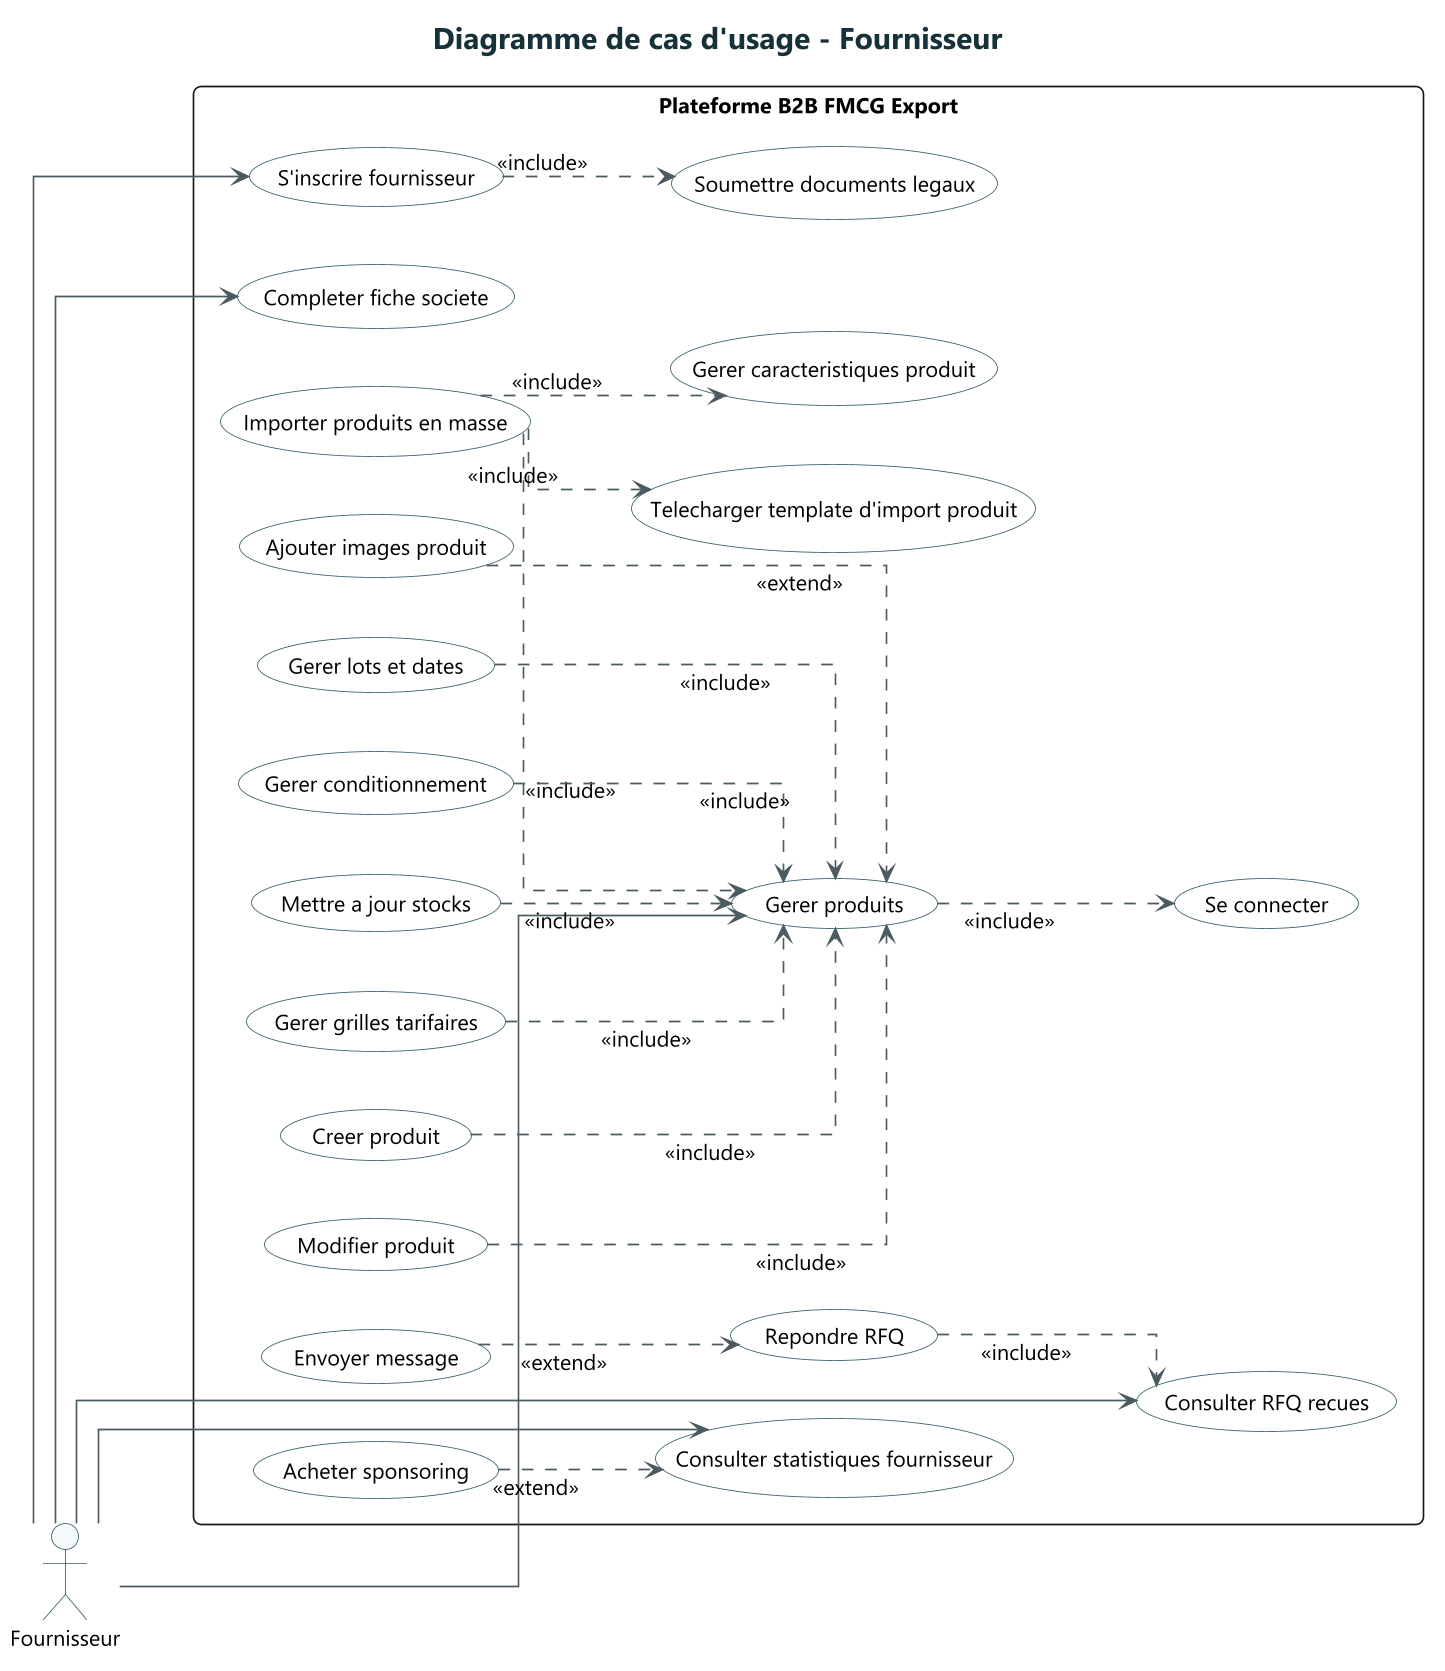

The diagram above was rendered by PlantUML. Its source (embedded in the PNG):
@startuml
!include ../common/style.puml
title Diagramme de cas d'usage - Fournisseur
left to right direction

actor Fournisseur

rectangle "Plateforme B2B FMCG Export" {
  usecase "S'inscrire fournisseur" as UC_Register
  usecase "Se connecter" as UC_Login
  usecase "Completer fiche societe" as UC_Profile
  usecase "Soumettre documents legaux" as UC_LegalDocs
  usecase "Gerer produits" as UC_ManageProducts
  usecase "Creer produit" as UC_CreateProduct
  usecase "Modifier produit" as UC_UpdateProduct
  usecase "Importer produits en masse" as UC_BulkImport
  usecase "Telecharger template d'import produit" as UC_Template
  usecase "Gerer caracteristiques produit" as UC_Characteristics
  usecase "Ajouter images produit" as UC_Images
  usecase "Gerer lots et dates" as UC_Lots
  usecase "Gerer conditionnement" as UC_Packaging
  usecase "Mettre a jour stocks" as UC_Stocks
  usecase "Gerer grilles tarifaires" as UC_Pricing
  usecase "Consulter RFQ recues" as UC_ViewRFQ
  usecase "Repondre RFQ" as UC_ReplyRFQ
  usecase "Envoyer message" as UC_Message
  usecase "Consulter statistiques fournisseur" as UC_Stats
  usecase "Acheter sponsoring" as UC_Sponsoring
}

Fournisseur --> UC_Register
Fournisseur --> UC_Profile
Fournisseur --> UC_ManageProducts
Fournisseur --> UC_ViewRFQ
Fournisseur --> UC_Stats

UC_Register ..> UC_LegalDocs : <<include>>
UC_ManageProducts ..> UC_Login : <<include>>
UC_CreateProduct ..> UC_ManageProducts : <<include>>
UC_UpdateProduct ..> UC_ManageProducts : <<include>>
UC_BulkImport ..> UC_ManageProducts : <<include>>
UC_BulkImport ..> UC_Template : <<include>>
UC_BulkImport ..> UC_Characteristics : <<include>>
UC_Stocks ..> UC_ManageProducts : <<include>>
UC_Pricing ..> UC_ManageProducts : <<include>>
UC_ReplyRFQ ..> UC_ViewRFQ : <<include>>
UC_Lots ..> UC_ManageProducts : <<include>>
UC_Packaging ..> UC_ManageProducts : <<include>>

UC_Images ..> UC_ManageProducts : <<extend>>
UC_Message ..> UC_ReplyRFQ : <<extend>>
UC_Sponsoring ..> UC_Stats : <<extend>>

@enduml